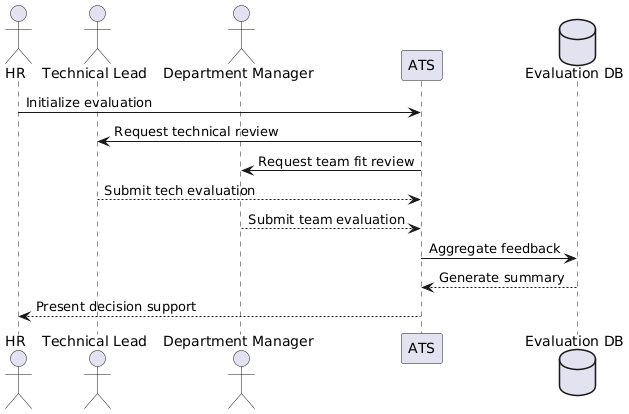

The diagram above was rendered by PlantUML. Its source (embedded in the PNG):
@startuml
actor "HR" as HR
actor "Technical Lead" as TL
actor "Department Manager" as DM
participant "ATS" as ATS
database "Evaluation DB" as DB

HR -> ATS: Initialize evaluation
ATS -> TL: Request technical review
ATS -> DM: Request team fit review
TL --> ATS: Submit tech evaluation
DM --> ATS: Submit team evaluation
ATS -> DB: Aggregate feedback
DB --> ATS: Generate summary
ATS --> HR: Present decision support
@enduml